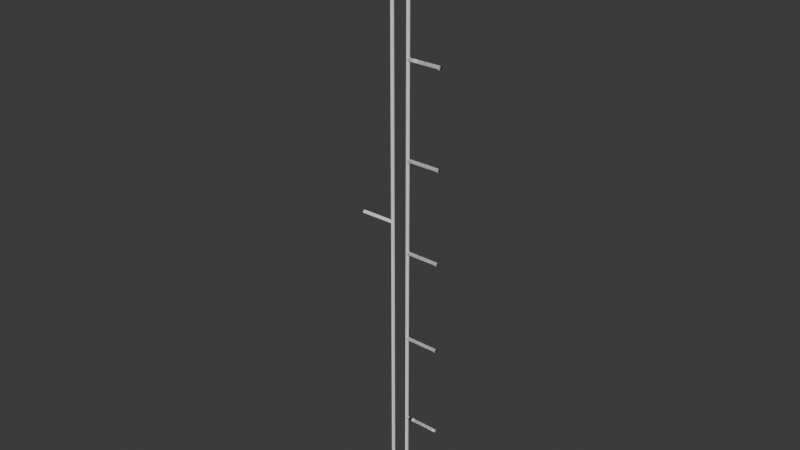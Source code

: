 # Source: ruler-radiance-vertical-measurements-r0.blend  (saved by Blender 5.2.44; exported with 4.5.12 LTS)
import bpy
from mathutils import Matrix  # noqa: F401  (used for matrix-valued properties, if any)

bpy.ops.wm.read_factory_settings(use_empty=True)
scene = bpy.context.scene
scene.name = 'Scene'

# ---- collections
col_collection = bpy.data.collections.new('Collection'); scene.collection.children.link(col_collection)

# ---- world
world_world = bpy.data.worlds.new('World'); scene.world = world_world
world_world.use_nodes = True; world_world.node_tree.nodes.clear()
_N = world_world.node_tree.nodes; _L = world_world.node_tree.links
n0 = _N.new('ShaderNodeOutputWorld'); n0.name = 'World Output'; n0.location = (200, 100)
n1 = _N.new('ShaderNodeBackground'); n1.name = 'Background'; n1.location = (-200, 100)
n1.inputs[0].default_value = (0.05088, 0.05088, 0.05088, 1.0)
_L.new(n1.outputs[0], n0.inputs[0])
n0.is_active_output = True
world_world.color = (0.05088, 0.05088, 0.05088)
world_world.sun_shadow_jitter_overblur = 0.0

# ---- curves / text
cu_nurbspath = bpy.data.curves.new('NurbsPath', 'CURVE')
cu_nurbspath.dimensions = '3D'
_sp = cu_nurbspath.splines.new('NURBS'); _sp.points.add(3)
_sp.points.foreach_set('co', [4.0, 0.0, 0.0, 1.0, 4.0, 0.0, 128.0, 1.0, 4.0, 0.0, 128.0, 1.0, 12.0, 0.0, 128.0, 1.0])
_sp.order_u = 2
_sp.order_v = 0
_sp.use_endpoint_u = True
_sp = cu_nurbspath.splines.new('NURBS'); _sp.points.add(3)
_sp.points.foreach_set('co', [4.0, 0.0, 106.7, 1.0, 12.0, 0.0, 106.7, 1.0, 12.0, 0.0, 106.7, 1.0, 4.0, 0.0, 106.7, 1.0])
_sp.order_u = 2
_sp.order_v = 0
_sp.use_endpoint_u = True
_sp = cu_nurbspath.splines.new('NURBS'); _sp.points.add(3)
_sp.points.foreach_set('co', [4.0, 0.0, 85.33, 1.0, 12.0, 0.0, 85.33, 1.0, 12.0, 0.0, 85.33, 1.0, 4.0, 0.0, 85.33, 1.0])
_sp.order_u = 2
_sp.order_v = 0
_sp.use_endpoint_u = True
_sp = cu_nurbspath.splines.new('NURBS'); _sp.points.add(3)
_sp.points.foreach_set('co', [4.0, 0.0, 64.0, 1.0, 12.0, 0.0, 64.0, 1.0, 12.0, 0.0, 64.0, 1.0, 4.0, 0.0, 64.0, 1.0])
_sp.order_u = 2
_sp.order_v = 0
_sp.use_endpoint_u = True
_sp = cu_nurbspath.splines.new('NURBS'); _sp.points.add(3)
_sp.points.foreach_set('co', [4.0, 0.0, 42.67, 1.0, 12.0, 0.0, 42.67, 1.0, 12.0, 0.0, 42.67, 1.0, 4.0, 0.0, 42.67, 1.0])
_sp.order_u = 2
_sp.order_v = 0
_sp.use_endpoint_u = True
_sp = cu_nurbspath.splines.new('NURBS'); _sp.points.add(3)
_sp.points.foreach_set('co', [4.0, 0.0, 21.33, 1.0, 12.0, 0.0, 21.33, 1.0, 12.0, 0.0, 21.33, 1.0, 4.0, 0.0, 21.33, 1.0])
_sp.order_u = 2
_sp.order_v = 0
_sp.use_endpoint_u = True
cu_nurbspath.use_path = True
cu_nurbspath.bevel_resolution = 0
cu_nurbspath.bevel_depth = 0.5
cu_nurbspath.fill_mode = 'FULL'
cu_nurbspath.use_fill_caps = True
cu_nurbspath_001 = bpy.data.curves.new('NurbsPath.001', 'CURVE')
cu_nurbspath_001.dimensions = '3D'
_sp = cu_nurbspath_001.splines.new('NURBS'); _sp.points.add(2)
_sp.points.foreach_set('co', [0.0, 0.0, 0.0, 1.0, 0.0, 0.0, 140.0, 1.0, -8.0, 0.0, 140.0, 1.0])
_sp.order_u = 2
_sp.order_v = 0
_sp.use_endpoint_u = True
_sp = cu_nurbspath_001.splines.new('NURBS'); _sp.points.add(1)
_sp.points.foreach_set('co', [0.0, 0.0, 69.99, 1.0, -8.0, 0.0, 69.99, 1.0])
_sp.order_u = 2
_sp.order_v = 0
_sp.use_endpoint_u = True
cu_nurbspath_001.use_path = True
cu_nurbspath_001.bevel_resolution = 0
cu_nurbspath_001.bevel_depth = 0.5
cu_nurbspath_001.fill_mode = 'FULL'
cu_nurbspath_001.use_fill_caps = True

# ---- objects
ob_feet = bpy.data.objects.new('feet', cu_nurbspath)
ob_meters = bpy.data.objects.new('meters', cu_nurbspath_001)

# ---- transforms, parenting, visibility, modifiers, constraints
ob_feet.location = (0.0, 0.0, 0.0)
ob_meters.location = (0.0, 0.0, 0.0)

# ---- collection membership
col_collection.objects.link(ob_feet)
col_collection.objects.link(ob_meters)

# ---- scene / render settings (as saved in the file)
scene.frame_start = 1; scene.frame_end = 250; scene.frame_set(1)
scene.render.engine = 'BLENDER_EEVEE_NEXT'
scene.render.bake_bias = 0.0
scene.render.bake_samples = 0
scene.render.compositor_device = 'GPU'
scene.eevee.use_volume_custom_range = False
scene.eevee.fast_gi_thickness_near = 0.1
scene.eevee.fast_gi_thickness_far = 0.0
scene.eevee.ray_tracing_options.screen_trace_thickness = 0.1
bpy.context.view_layer.update()

# ---- added for rendering (the .blend has no active camera and no usable light): camera, sun
cam_auto = bpy.data.cameras.new('AutoCamera')
cam_auto.lens = 50.0
cam_auto.sensor_width = 36.0
cam_auto.clip_end = 2333.2
ob_auto_camera = bpy.data.objects.new('AutoCamera', cam_auto)
scene.collection.objects.link(ob_auto_camera)
ob_auto_camera.location = (134.946, -159.535, 176.348)
ob_auto_camera.rotation_euler = (1.09748, -7.21219e-08, 0.694738)
scene.camera = ob_auto_camera
light_auto_sun = bpy.data.lights.new('AutoSun', 'SUN')
light_auto_sun.energy = 3.0
light_auto_sun.angle = 0.0523599
ob_auto_sun = bpy.data.objects.new('AutoSun', light_auto_sun)
scene.collection.objects.link(ob_auto_sun)
ob_auto_sun.rotation_euler = (0.872665, 0.174533, 0.523599)
bpy.context.view_layer.update()
